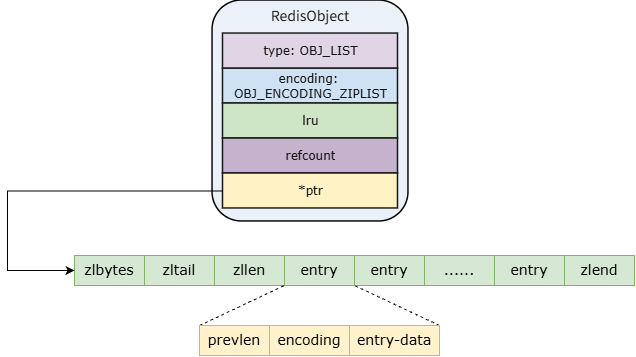

The diagram above was exported from draw.io. Its source (the exported page's mxGraphModel, read from the mxfile embedded in the PNG):
<mxGraphModel dx="1704" dy="895" grid="1" gridSize="1" guides="1" tooltips="1" connect="1" arrows="1" fold="1" page="1" pageScale="1" pageWidth="827" pageHeight="1169" math="0" shadow="0">
  <root>
    <mxCell id="0" />
    <mxCell id="1" parent="0" />
    <mxCell id="XwfCYX4m0tgySaWrQyaG-9" parent="1" style="rounded=0;whiteSpace=wrap;html=1;fillColor=#d5e8d4;strokeColor=#82b366;" value="&lt;font face=&quot;Verdana&quot; style=&quot;font-size: 14px;&quot;&gt;zlbytes&lt;/font&gt;" vertex="1">
      <mxGeometry height="30" width="70" x="257" y="815" as="geometry" />
    </mxCell>
    <mxCell id="XwfCYX4m0tgySaWrQyaG-10" parent="1" style="rounded=0;whiteSpace=wrap;html=1;fillColor=#d5e8d4;strokeColor=#82b366;" value="&lt;font face=&quot;Verdana&quot;&gt;&lt;span style=&quot;font-size: 14px;&quot;&gt;zltail&lt;/span&gt;&lt;/font&gt;" vertex="1">
      <mxGeometry height="30" width="70" x="327" y="815" as="geometry" />
    </mxCell>
    <mxCell id="XwfCYX4m0tgySaWrQyaG-11" parent="1" style="rounded=0;whiteSpace=wrap;html=1;fillColor=#d5e8d4;strokeColor=#82b366;" value="&lt;font face=&quot;Verdana&quot;&gt;&lt;span style=&quot;font-size: 14px;&quot;&gt;zllen&lt;/span&gt;&lt;/font&gt;" vertex="1">
      <mxGeometry height="30" width="70" x="397" y="815" as="geometry" />
    </mxCell>
    <mxCell id="XwfCYX4m0tgySaWrQyaG-12" parent="1" style="rounded=0;whiteSpace=wrap;html=1;fillColor=#d5e8d4;strokeColor=#82b366;" value="&lt;font face=&quot;Verdana&quot;&gt;&lt;span style=&quot;font-size: 14px;&quot;&gt;entry&lt;/span&gt;&lt;/font&gt;" vertex="1">
      <mxGeometry height="30" width="70" x="467" y="815" as="geometry" />
    </mxCell>
    <mxCell id="XwfCYX4m0tgySaWrQyaG-13" parent="1" style="rounded=0;whiteSpace=wrap;html=1;fillColor=#d5e8d4;strokeColor=#82b366;" value="&lt;font face=&quot;Verdana&quot;&gt;&lt;span style=&quot;font-size: 14px;&quot;&gt;entry&lt;/span&gt;&lt;/font&gt;" vertex="1">
      <mxGeometry height="30" width="70" x="537" y="815" as="geometry" />
    </mxCell>
    <mxCell id="XwfCYX4m0tgySaWrQyaG-14" parent="1" style="rounded=0;whiteSpace=wrap;html=1;fillColor=#d5e8d4;strokeColor=#82b366;" value="&lt;font face=&quot;Verdana&quot;&gt;&lt;span style=&quot;font-size: 14px;&quot;&gt;......&lt;/span&gt;&lt;/font&gt;" vertex="1">
      <mxGeometry height="30" width="70" x="607" y="815" as="geometry" />
    </mxCell>
    <mxCell id="XwfCYX4m0tgySaWrQyaG-15" parent="1" style="rounded=0;whiteSpace=wrap;html=1;fillColor=#d5e8d4;strokeColor=#82b366;" value="&lt;font face=&quot;Verdana&quot;&gt;&lt;span style=&quot;font-size: 14px;&quot;&gt;entry&lt;/span&gt;&lt;/font&gt;" vertex="1">
      <mxGeometry height="30" width="70" x="677" y="815" as="geometry" />
    </mxCell>
    <mxCell id="XwfCYX4m0tgySaWrQyaG-16" parent="1" style="rounded=0;whiteSpace=wrap;html=1;fillColor=#d5e8d4;strokeColor=#82b366;" value="&lt;font face=&quot;Verdana&quot;&gt;&lt;span style=&quot;font-size: 14px;&quot;&gt;zlend&lt;/span&gt;&lt;/font&gt;" vertex="1">
      <mxGeometry height="30" width="70" x="747" y="815" as="geometry" />
    </mxCell>
    <mxCell id="XwfCYX4m0tgySaWrQyaG-17" edge="1" parent="1" source="XwfCYX4m0tgySaWrQyaG-20" style="endArrow=none;dashed=1;html=1;rounded=0;entryX=0;entryY=1;entryDx=0;entryDy=0;exitX=0;exitY=0;exitDx=0;exitDy=0;" target="XwfCYX4m0tgySaWrQyaG-12" value="">
      <mxGeometry height="50" relative="1" width="50" as="geometry">
        <mxPoint x="437" y="955" as="sourcePoint" />
        <mxPoint x="487" y="905" as="targetPoint" />
      </mxGeometry>
    </mxCell>
    <mxCell id="XwfCYX4m0tgySaWrQyaG-18" edge="1" parent="1" source="XwfCYX4m0tgySaWrQyaG-22" style="endArrow=none;dashed=1;html=1;rounded=0;entryX=0;entryY=1;entryDx=0;entryDy=0;exitX=1;exitY=0;exitDx=0;exitDy=0;" target="XwfCYX4m0tgySaWrQyaG-13" value="">
      <mxGeometry height="50" relative="1" width="50" as="geometry">
        <mxPoint x="437" y="955" as="sourcePoint" />
        <mxPoint x="487" y="905" as="targetPoint" />
      </mxGeometry>
    </mxCell>
    <mxCell id="XwfCYX4m0tgySaWrQyaG-19" connectable="0" parent="1" style="group" value="" vertex="1">
      <mxGeometry height="30" width="240" x="382" y="885" as="geometry" />
    </mxCell>
    <mxCell id="XwfCYX4m0tgySaWrQyaG-20" parent="XwfCYX4m0tgySaWrQyaG-19" style="rounded=0;whiteSpace=wrap;html=1;fillColor=#fff2cc;strokeColor=#d6b656;" value="&lt;font face=&quot;Verdana&quot;&gt;&lt;span style=&quot;font-size: 14px;&quot;&gt;prevlen&lt;/span&gt;&lt;/font&gt;" vertex="1">
      <mxGeometry height="30" width="70" as="geometry" />
    </mxCell>
    <mxCell id="XwfCYX4m0tgySaWrQyaG-21" parent="XwfCYX4m0tgySaWrQyaG-19" style="rounded=0;whiteSpace=wrap;html=1;fillColor=#fff2cc;strokeColor=#d6b656;" value="&lt;font face=&quot;Verdana&quot;&gt;&lt;span style=&quot;font-size: 14px;&quot;&gt;encoding&lt;/span&gt;&lt;/font&gt;" vertex="1">
      <mxGeometry height="30" width="80" x="70" as="geometry" />
    </mxCell>
    <mxCell id="XwfCYX4m0tgySaWrQyaG-22" parent="XwfCYX4m0tgySaWrQyaG-19" style="rounded=0;whiteSpace=wrap;html=1;fillColor=#fff2cc;strokeColor=#d6b656;" value="&lt;font face=&quot;Verdana&quot;&gt;&lt;span style=&quot;font-size: 14px;&quot;&gt;entry-data&lt;/span&gt;&lt;/font&gt;" vertex="1">
      <mxGeometry height="30" width="90" x="150" as="geometry" />
    </mxCell>
    <mxCell id="XwfCYX4m0tgySaWrQyaG-24" connectable="0" parent="1" style="group" value="" vertex="1">
      <mxGeometry height="221" width="196" x="395" y="560" as="geometry" />
    </mxCell>
    <mxCell id="XwfCYX4m0tgySaWrQyaG-1" parent="XwfCYX4m0tgySaWrQyaG-24" style="rounded=1;whiteSpace=wrap;html=1;roundedPerimeter=1;fillColor=light-dark(#eaf1f8, #ededed);strokeWidth=1.5;container=0;" value="" vertex="1">
      <mxGeometry height="221" width="196" as="geometry" />
    </mxCell>
    <mxCell id="XwfCYX4m0tgySaWrQyaG-2" parent="XwfCYX4m0tgySaWrQyaG-24" style="shape=rectangle;rounded=0;absoluteArcSize=1;arcSize=0;whiteSpace=wrap;html=0;align=center;verticalAlign=middle;fillColor=#CFE2F3;strokeColor=#171717;strokeWidth=1.5;fontColor=#171717;fontSize=12;fontFamily=Verdana;fontStyle=0;spacing=0;overflow=hidden;connectable=1;container=0;" value="encoding: &#10;OBJ_ENCODING_ZIPLIST" vertex="1">
      <mxGeometry height="35" width="175" x="10.5" y="68" as="geometry" />
    </mxCell>
    <mxCell id="XwfCYX4m0tgySaWrQyaG-3" parent="XwfCYX4m0tgySaWrQyaG-24" style="shape=rectangle;rounded=0;absoluteArcSize=1;arcSize=0;whiteSpace=wrap;html=0;align=center;verticalAlign=middle;fillColor=#DFD5E5;strokeColor=#171717;strokeWidth=1.5;fontColor=#171717;fontSize=12;fontFamily=Verdana;fontStyle=0;spacing=0;overflow=hidden;connectable=1;container=0;" value="type: OBJ_LIST" vertex="1">
      <mxGeometry height="35" width="175" x="10.5" y="33" as="geometry" />
    </mxCell>
    <mxCell id="XwfCYX4m0tgySaWrQyaG-4" parent="XwfCYX4m0tgySaWrQyaG-24" style="shape=rectangle;rounded=0;absoluteArcSize=1;arcSize=0;whiteSpace=wrap;html=0;align=center;verticalAlign=middle;fillColor=#CEE5C6;strokeColor=#171717;strokeWidth=1.5;fontColor=#171717;fontSize=12;fontFamily=Verdana;fontStyle=0;spacing=0;overflow=hidden;connectable=1;container=0;" value="lru" vertex="1">
      <mxGeometry height="35" width="175" x="10.5" y="103" as="geometry" />
    </mxCell>
    <mxCell id="XwfCYX4m0tgySaWrQyaG-5" parent="XwfCYX4m0tgySaWrQyaG-24" style="shape=rectangle;rounded=0;absoluteArcSize=1;arcSize=0;whiteSpace=wrap;html=0;align=center;verticalAlign=middle;fillColor=#C5B2CD;strokeColor=#171717;strokeWidth=1.5;fontColor=#171717;fontSize=12;fontFamily=Verdana;fontStyle=0;spacing=0;overflow=hidden;connectable=1;container=0;" value="refcount" vertex="1">
      <mxGeometry height="35" width="175" x="10.5" y="138" as="geometry" />
    </mxCell>
    <mxCell id="XwfCYX4m0tgySaWrQyaG-6" parent="XwfCYX4m0tgySaWrQyaG-24" style="shape=rectangle;rounded=0;absoluteArcSize=1;arcSize=0;whiteSpace=wrap;html=0;align=center;verticalAlign=middle;fillColor=#FFF3C6;strokeColor=#171717;strokeWidth=1.5;fontColor=#171717;fontSize=12;fontFamily=Verdana;fontStyle=0;spacing=0;overflow=hidden;connectable=1;container=0;" value="*ptr" vertex="1">
      <mxGeometry height="35" width="175" x="10.5" y="173" as="geometry" />
    </mxCell>
    <mxCell id="XwfCYX4m0tgySaWrQyaG-7" parent="XwfCYX4m0tgySaWrQyaG-24" style="text;html=1;whiteSpace=wrap;strokeColor=none;fillColor=none;align=center;verticalAlign=middle;rounded=0;container=0;" value="&lt;span style=&quot;color: rgb(23, 23, 23); font-family: &amp;quot;WenQuanYi Micro Hei&amp;quot;; font-size: 14px;&quot;&gt;RedisObject&lt;/span&gt;" vertex="1">
      <mxGeometry height="30" width="60" x="68" as="geometry" />
    </mxCell>
    <mxCell id="XwfCYX4m0tgySaWrQyaG-23" edge="1" parent="1" source="XwfCYX4m0tgySaWrQyaG-6" style="endArrow=classic;html=1;rounded=0;defaultLabelBackgroundColor=page;labelPadding=0 4;entryX=0;entryY=0.5;entryDx=0;entryDy=0;exitX=0;exitY=0.5;exitDx=0;exitDy=0;edgeStyle=orthogonalEdgeStyle;" target="XwfCYX4m0tgySaWrQyaG-9" value="">
      <mxGeometry height="50" relative="1" width="50" x="-0.0818" as="geometry">
        <Array as="points">
          <mxPoint x="190" y="750.5" />
          <mxPoint x="190" y="830" />
        </Array>
        <mxPoint x="405" y="716" as="sourcePoint" />
        <mxPoint x="455" y="666" as="targetPoint" />
      </mxGeometry>
    </mxCell>
  </root>
</mxGraphModel>